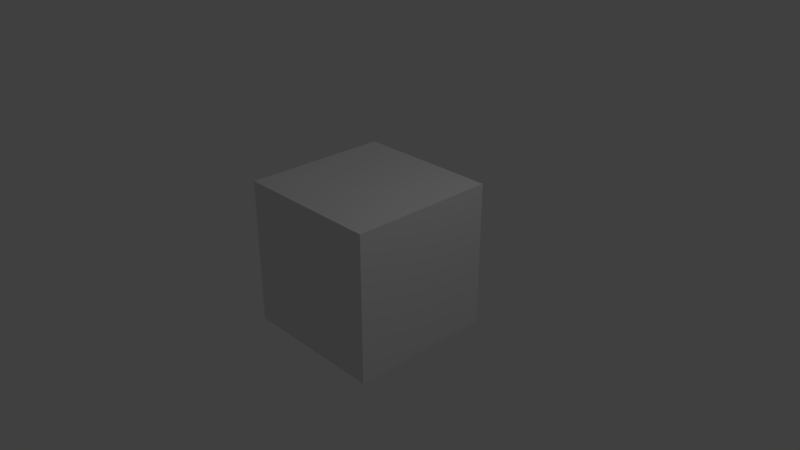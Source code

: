 # Source: Flowers.blend  (saved by Blender 2.79.0; exported with 4.5.12 LTS)
import bpy
from mathutils import Matrix  # noqa: F401  (used for matrix-valued properties, if any)

bpy.ops.wm.read_factory_settings(use_empty=True)
scene = bpy.context.scene
scene.name = 'Scene'

# ---- collections
col_collection_1 = bpy.data.collections.new('Collection 1'); scene.collection.children.link(col_collection_1)

# ---- materials (node trees are filled in below, after node groups)
mat_material = bpy.data.materials.new('Material')
mat_material.alpha_threshold = 0.0
mat_material.use_transparent_shadow = False
mat_material.roughness = 0.5
mat_material.line_color = (0.0, 0.0, 0.0, 1.0)

# ---- material node trees

# ---- world
world_world = bpy.data.worlds.new('World'); scene.world = world_world
world_world.color = (0.05088, 0.05088, 0.05088)
world_world.use_sun_shadow = False
world_world.sun_shadow_jitter_overblur = 0.0
world_world.cycles.sampling_method = 'MANUAL'

# ---- cameras
cam_camera = bpy.data.cameras.new('Camera')
cam_camera.clip_end = 100.0
cam_camera.lens = 35.0
cam_camera.sensor_width = 32.0
cam_camera.sensor_height = 18.0
cam_camera.ortho_scale = 7.314
cam_camera.dof.focus_distance = 0.0
cam_camera.dof.aperture_fstop = 128.0

# ---- lights
light_lamp = bpy.data.lights.new('Lamp', 'POINT')
light_lamp.transmission_factor = 0.0
light_lamp.cutoff_distance = 30.0
light_lamp.energy = 100.0
light_lamp.shadow_buffer_clip_start = 1.001
light_lamp.shadow_soft_size = 0.1
light_lamp.shadow_maximum_resolution = 0.006
light_lamp.use_absolute_resolution = True

# ---- meshes
me_cube = bpy.data.meshes.new('Cube')
me_cube.from_pydata([(1.0, 1.0, -1.0), (1.0, -1.0, -1.0), (-1.0, -1.0, -1.0), (-1.0, 1.0, -1.0), (1.0, 1.0, 1.0), (1.0, -1.0, 1.0), (-1.0, -1.0, 1.0), (-1.0, 1.0, 1.0)], [], [(0, 1, 2, 3), (4, 7, 6, 5), (0, 4, 5, 1), (1, 5, 6, 2), (2, 6, 7, 3), (4, 0, 3, 7)])
me_cube.materials.append(mat_material)
me_cube.use_remesh_preserve_volume = False
me_cube.use_remesh_preserve_attributes = False
me_cube.use_mirror_vertex_groups = False
me_cube.update()

# ---- objects
ob_cube = bpy.data.objects.new('Cube', me_cube)
ob_lamp = bpy.data.objects.new('Lamp', light_lamp)
ob_camera = bpy.data.objects.new('Camera', cam_camera)

# ---- transforms, parenting, visibility, modifiers, constraints
ob_cube.location = (0.0, 0.0, 0.0)
ob_cube.lock_rotations_4d = False
ob_cube.empty_display_type = 'ARROWS'
ob_cube.lineart.crease_threshold = 0.0
ob_lamp.location = (4.076, 1.005, 5.904)
ob_lamp.rotation_euler = (0.6503, 0.05522, 1.866)
ob_lamp.lock_rotations_4d = False
ob_lamp.empty_display_type = 'ARROWS'
ob_lamp.color = (0.0, 0.0, 0.0, 0.0)
ob_lamp.lineart.crease_threshold = 0.0
ob_camera.location = (7.481, -6.508, 5.344)
ob_camera.rotation_euler = (1.109, 0.0, 0.8149)
ob_camera.lock_rotations_4d = False
ob_camera.empty_display_type = 'ARROWS'
ob_camera.color = (0.0, 0.0, 0.0, 0.0)
ob_camera.display_type = 'WIRE'
ob_camera.lineart.crease_threshold = 0.0

# ---- collection membership
col_collection_1.objects.link(ob_cube)
col_collection_1.objects.link(ob_lamp)
col_collection_1.objects.link(ob_camera)

# ---- scene / render settings (as saved in the file)
scene.camera = ob_camera
scene.frame_start = 1; scene.frame_end = 250; scene.frame_set(1)
scene.render.engine = 'BLENDER_EEVEE_NEXT'
scene.render.resolution_percentage = 50
scene.render.dither_intensity = 0.0
scene.cycles.use_denoising = False
scene.cycles.samples = 128
scene.cycles.sampling_pattern = 'TABULATED_SOBOL'
scene.cycles.use_adaptive_sampling = False
scene.cycles.use_light_tree = False
scene.cycles.blur_glossy = 0.0
scene.cycles.sample_clamp_indirect = 0.0
scene.view_settings.view_transform = 'Standard'
bpy.context.view_layer.update()
